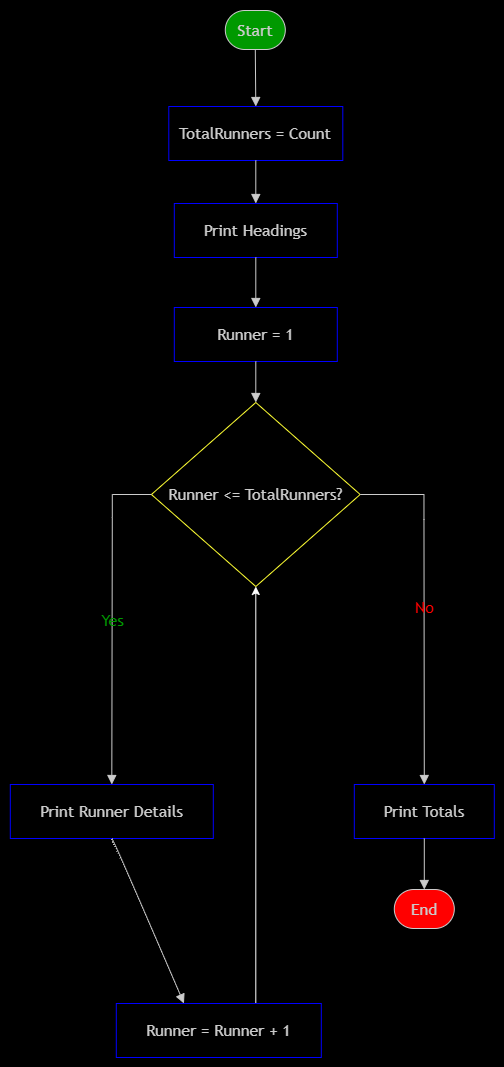

The diagram above was exported from draw.io. Its source (the exported page's mxGraphModel, read from the mxfile embedded in the PNG):
<mxGraphModel dx="1805" dy="780" grid="0" gridSize="10" guides="1" tooltips="1" connect="1" arrows="1" fold="1" page="1" pageScale="1" pageWidth="850" pageHeight="1100" background="light-dark(#FFFFFF,#000000)" math="0" shadow="0">
  <root>
    <mxCell id="0" />
    <mxCell id="1" parent="0" />
    <mxCell id="2o2bncxwE1CfhGQvfjqL-6" edge="1" parent="1" style="edgeStyle=none;curved=1;rounded=1;orthogonalLoop=1;jettySize=auto;html=1;entryX=0;entryY=0.5;entryDx=0;entryDy=0;fontSize=12;startSize=8;endSize=8;labelBackgroundColor=none;fontColor=default;">
      <mxGeometry relative="1" as="geometry">
        <Array as="points">
          <mxPoint x="110" y="910" />
        </Array>
        <mxPoint x="320" y="650" as="targetPoint" />
      </mxGeometry>
    </mxCell>
    <UserObject label="" mermaidData="{&#10;  &quot;data&quot;: &quot;flowchart TD\n    A([Start]) --&gt; B[TotalRunners = Count]\n    B --&gt; C[Print Headings]\n    C --&gt; D[Runner = 1]\n    D --&gt; E{Runner &lt;= TotalRunners?}\n    E --&gt;|Yes| F[Print Runner Details]\n    F --&gt; G[Runner = Runner + 1]\n    G --&gt; E\n    E --&gt;|No| H[Print Totals]\n    H --&gt; I([End])&quot;,&#10;  &quot;config&quot;: null&#10;}" id="apQtt_0FQDk-sM4cYmhd-82">
      <mxCell connectable="0" parent="1" style="group;transparentBounds=1;editIcon=1;lockedGroup=0;groupPadding=10;" vertex="1">
        <mxGeometry height="698" width="540" as="geometry" />
      </mxCell>
    </UserObject>
    <UserObject label="Start" mermaidId="n:A" mermaidBaseStyle="html=1;rounded=1;whiteSpace=wrap;arcSize=50;strokeWidth=1;fillColor=light-dark(#ECECFF,#1f2020);strokeColor=light-dark(#9370DB,#cccccc);fontColor=light-dark(#333333,#cccccc);fontFamily=Trebuchet MS,Verdana,Arial,sans-serif;fontSize=16;" mermaidBaseValue="Start" id="apQtt_0FQDk-sM4cYmhd-83">
      <mxCell parent="apQtt_0FQDk-sM4cYmhd-82" style="html=1;rounded=1;whiteSpace=wrap;arcSize=50;strokeWidth=1;fillColor=light-dark(#FFFFFF,#009900);strokeColor=light-dark(#9370DB,#cccccc);fontColor=light-dark(#333333,#cccccc);fontFamily=Trebuchet MS,Verdana,Arial,sans-serif;fontSize=16;" vertex="1">
        <mxGeometry height="39" width="60" x="353" y="25" as="geometry" />
      </mxCell>
    </UserObject>
    <UserObject label="TotalRunners = Count" mermaidId="n:B" mermaidBaseStyle="html=1;whiteSpace=wrap;strokeWidth=1;fillColor=light-dark(#ECECFF,#1f2020);strokeColor=light-dark(#9370DB,#cccccc);fontColor=light-dark(#333333,#cccccc);fontFamily=Trebuchet MS,Verdana,Arial,sans-serif;fontSize=16;" mermaidBaseValue="TotalRunners = Count" id="apQtt_0FQDk-sM4cYmhd-84">
      <mxCell parent="apQtt_0FQDk-sM4cYmhd-82" style="html=1;whiteSpace=wrap;strokeWidth=1;fillColor=light-dark(#ECECFF,#000000);strokeColor=light-dark(#ECECFF,#0000FF);fontColor=light-dark(#333333,#cccccc);fontFamily=Trebuchet MS,Verdana,Arial,sans-serif;fontSize=16;" vertex="1">
        <mxGeometry height="54" width="174" x="296.5" y="121" as="geometry" />
      </mxCell>
    </UserObject>
    <UserObject label="Print Headings" mermaidId="n:C" mermaidBaseStyle="html=1;whiteSpace=wrap;strokeWidth=1;fillColor=light-dark(#ECECFF,#1f2020);strokeColor=light-dark(#9370DB,#cccccc);fontColor=light-dark(#333333,#cccccc);fontFamily=Trebuchet MS,Verdana,Arial,sans-serif;fontSize=16;" mermaidBaseValue="Print Headings" id="apQtt_0FQDk-sM4cYmhd-85">
      <mxCell parent="apQtt_0FQDk-sM4cYmhd-82" style="html=1;whiteSpace=wrap;strokeWidth=1;fillColor=light-dark(#ECECFF,#000000);strokeColor=light-dark(#ECECFF,#0000FF);fontColor=light-dark(#333333,#cccccc);fontFamily=Trebuchet MS,Verdana,Arial,sans-serif;fontSize=16;" vertex="1">
        <mxGeometry height="54" width="163" x="302" y="218" as="geometry" />
      </mxCell>
    </UserObject>
    <UserObject label="Runner = 1" mermaidId="n:D" mermaidBaseStyle="html=1;whiteSpace=wrap;strokeWidth=1;fillColor=light-dark(#ECECFF,#1f2020);strokeColor=light-dark(#9370DB,#cccccc);fontColor=light-dark(#333333,#cccccc);fontFamily=Trebuchet MS,Verdana,Arial,sans-serif;fontSize=16;" mermaidBaseValue="Runner = 1" id="apQtt_0FQDk-sM4cYmhd-86">
      <mxCell parent="apQtt_0FQDk-sM4cYmhd-82" style="html=1;whiteSpace=wrap;strokeWidth=1;fillColor=light-dark(#ECECFF,#000000);strokeColor=light-dark(#ECECFF,#0000FF);fontColor=light-dark(#333333,#cccccc);fontFamily=Trebuchet MS,Verdana,Arial,sans-serif;fontSize=16;" vertex="1">
        <mxGeometry height="54" width="163" x="302" y="322" as="geometry" />
      </mxCell>
    </UserObject>
    <UserObject label="Runner &lt;= TotalRunners?" mermaidId="n:E" mermaidBaseStyle="rhombus;html=1;strokeWidth=1;whiteSpace=wrap;fillColor=light-dark(#ECECFF,#1f2020);strokeColor=light-dark(#9370DB,#cccccc);fontColor=light-dark(#333333,#cccccc);fontFamily=Trebuchet MS,Verdana,Arial,sans-serif;fontSize=16;" mermaidBaseValue="Runner &lt;= TotalRunners?" id="apQtt_0FQDk-sM4cYmhd-87">
      <mxCell parent="apQtt_0FQDk-sM4cYmhd-82" style="rhombus;html=1;strokeWidth=1;whiteSpace=wrap;fillColor=light-dark(#000000,#000000);strokeColor=light-dark(#000000,#FFFF33);fontColor=light-dark(#333333,#cccccc);fontFamily=Trebuchet MS,Verdana,Arial,sans-serif;fontSize=16;" vertex="1">
        <mxGeometry height="184" width="208.75" x="279.13" y="417" as="geometry" />
      </mxCell>
    </UserObject>
    <UserObject label="Print Runner Details" mermaidId="n:F" mermaidBaseStyle="html=1;whiteSpace=wrap;strokeWidth=1;fillColor=light-dark(#ECECFF,#1f2020);strokeColor=light-dark(#9370DB,#cccccc);fontColor=light-dark(#333333,#cccccc);fontFamily=Trebuchet MS,Verdana,Arial,sans-serif;fontSize=16;" mermaidBaseValue="Print Runner Details" id="apQtt_0FQDk-sM4cYmhd-88">
      <mxCell parent="apQtt_0FQDk-sM4cYmhd-82" style="html=1;whiteSpace=wrap;strokeWidth=1;fillColor=light-dark(#ECECFF,#000000);strokeColor=light-dark(#ECECFF,#0000FF);fontColor=light-dark(#333333,#cccccc);fontFamily=Trebuchet MS,Verdana,Arial,sans-serif;fontSize=16;" vertex="1">
        <mxGeometry height="54" width="203" x="138" y="799" as="geometry" />
      </mxCell>
    </UserObject>
    <mxCell id="apQtt_0FQDk-sM4cYmhd-101" edge="1" parent="apQtt_0FQDk-sM4cYmhd-82" source="apQtt_0FQDk-sM4cYmhd-89" style="edgeStyle=orthogonalEdgeStyle;rounded=0;orthogonalLoop=1;jettySize=auto;html=1;exitX=0.5;exitY=0;exitDx=0;exitDy=0;entryX=0.5;entryY=1;entryDx=0;entryDy=0;" target="apQtt_0FQDk-sM4cYmhd-87">
      <mxGeometry relative="1" as="geometry">
        <Array as="points">
          <mxPoint x="383.5" y="1018" />
        </Array>
      </mxGeometry>
    </mxCell>
    <UserObject label="Runner = Runner + 1" mermaidId="n:G" mermaidBaseStyle="html=1;whiteSpace=wrap;strokeWidth=1;fillColor=light-dark(#ECECFF,#1f2020);strokeColor=light-dark(#9370DB,#cccccc);fontColor=light-dark(#333333,#cccccc);fontFamily=Trebuchet MS,Verdana,Arial,sans-serif;fontSize=16;" mermaidBaseValue="Runner = Runner + 1" id="apQtt_0FQDk-sM4cYmhd-89">
      <mxCell parent="apQtt_0FQDk-sM4cYmhd-82" style="html=1;whiteSpace=wrap;strokeWidth=1;fillColor=light-dark(#ECECFF,#000000);strokeColor=light-dark(#ECECFF,#0000FF);fontColor=light-dark(#333333,#cccccc);fontFamily=Trebuchet MS,Verdana,Arial,sans-serif;fontSize=16;" vertex="1">
        <mxGeometry height="54" width="205" x="244" y="1018" as="geometry" />
      </mxCell>
    </UserObject>
    <UserObject label="Print Totals" mermaidId="n:H" mermaidBaseStyle="html=1;whiteSpace=wrap;strokeWidth=1;fillColor=light-dark(#ECECFF,#1f2020);strokeColor=light-dark(#9370DB,#cccccc);fontColor=light-dark(#333333,#cccccc);fontFamily=Trebuchet MS,Verdana,Arial,sans-serif;fontSize=16;" mermaidBaseValue="Print Totals" id="apQtt_0FQDk-sM4cYmhd-90">
      <mxCell parent="apQtt_0FQDk-sM4cYmhd-82" style="html=1;whiteSpace=wrap;strokeWidth=1;fillColor=light-dark(#ECECFF,#000000);strokeColor=light-dark(#ECECFF,#0000FF);fontColor=light-dark(#333333,#cccccc);fontFamily=Trebuchet MS,Verdana,Arial,sans-serif;fontSize=16;" vertex="1">
        <mxGeometry height="54" width="140" x="482" y="799" as="geometry" />
      </mxCell>
    </UserObject>
    <UserObject label="End" mermaidId="n:I" mermaidBaseStyle="html=1;rounded=1;whiteSpace=wrap;arcSize=50;strokeWidth=1;fillColor=light-dark(#ECECFF,#1f2020);strokeColor=light-dark(#9370DB,#cccccc);fontColor=light-dark(#333333,#cccccc);fontFamily=Trebuchet MS,Verdana,Arial,sans-serif;fontSize=16;" mermaidBaseValue="End" id="apQtt_0FQDk-sM4cYmhd-91">
      <mxCell parent="apQtt_0FQDk-sM4cYmhd-82" style="html=1;rounded=1;whiteSpace=wrap;arcSize=50;strokeWidth=1;fillColor=light-dark(#000000,#FF0000);strokeColor=light-dark(#9370DB,#cccccc);fontColor=light-dark(#333333,#cccccc);fontFamily=Trebuchet MS,Verdana,Arial,sans-serif;fontSize=16;" vertex="1">
        <mxGeometry height="39" width="60" x="522" y="904" as="geometry" />
      </mxCell>
    </UserObject>
    <UserObject label="" mermaidId="e:A-&gt;B#0" mermaidBaseStyle="curved=1;startArrow=none;endArrow=block;endSize=7;strokeColor=light-dark(#333333,#cccccc);exitX=0.5;exitY=1;entryX=0.5;entryY=0;" mermaidBaseValue="" id="apQtt_0FQDk-sM4cYmhd-92">
      <mxCell edge="1" parent="apQtt_0FQDk-sM4cYmhd-82" source="apQtt_0FQDk-sM4cYmhd-83" style="curved=1;startArrow=none;endArrow=block;endSize=7;strokeColor=light-dark(#333333,#cccccc);exitX=0.5;exitY=1;entryX=0.5;entryY=0;rounded=0;" target="apQtt_0FQDk-sM4cYmhd-84">
        <mxGeometry relative="1" as="geometry">
          <Array as="points" />
        </mxGeometry>
      </mxCell>
    </UserObject>
    <UserObject label="" mermaidId="e:B-&gt;C#0" mermaidBaseStyle="curved=1;startArrow=none;endArrow=block;endSize=7;strokeColor=light-dark(#333333,#cccccc);exitX=0.5;exitY=1;entryX=0.5;entryY=0;" mermaidBaseValue="" id="apQtt_0FQDk-sM4cYmhd-93">
      <mxCell edge="1" parent="apQtt_0FQDk-sM4cYmhd-82" source="apQtt_0FQDk-sM4cYmhd-84" style="curved=1;startArrow=none;endArrow=block;endSize=7;strokeColor=light-dark(#333333,#cccccc);exitX=0.5;exitY=1;entryX=0.5;entryY=0;rounded=0;" target="apQtt_0FQDk-sM4cYmhd-85">
        <mxGeometry relative="1" as="geometry">
          <Array as="points" />
        </mxGeometry>
      </mxCell>
    </UserObject>
    <UserObject label="" mermaidId="e:C-&gt;D#0" mermaidBaseStyle="curved=1;startArrow=none;endArrow=block;endSize=7;strokeColor=light-dark(#333333,#cccccc);exitX=0.5;exitY=1;entryX=0.5;entryY=0;" mermaidBaseValue="" id="apQtt_0FQDk-sM4cYmhd-94">
      <mxCell edge="1" parent="apQtt_0FQDk-sM4cYmhd-82" source="apQtt_0FQDk-sM4cYmhd-85" style="curved=1;startArrow=none;endArrow=block;endSize=7;strokeColor=light-dark(#333333,#cccccc);exitX=0.5;exitY=1;entryX=0.5;entryY=0;rounded=0;" target="apQtt_0FQDk-sM4cYmhd-86">
        <mxGeometry relative="1" as="geometry">
          <Array as="points" />
        </mxGeometry>
      </mxCell>
    </UserObject>
    <UserObject label="" mermaidId="e:D-&gt;E#0" mermaidBaseStyle="curved=1;startArrow=none;endArrow=block;endSize=7;strokeColor=light-dark(#333333,#cccccc);exitX=0.5;exitY=1;entryX=0.5;entryY=0;" mermaidBaseValue="" id="apQtt_0FQDk-sM4cYmhd-95">
      <mxCell edge="1" parent="apQtt_0FQDk-sM4cYmhd-82" source="apQtt_0FQDk-sM4cYmhd-86" style="curved=1;startArrow=none;endArrow=block;endSize=7;strokeColor=light-dark(#333333,#cccccc);exitX=0.5;exitY=1;entryX=0.5;entryY=0;rounded=0;" target="apQtt_0FQDk-sM4cYmhd-87">
        <mxGeometry relative="1" as="geometry">
          <Array as="points" />
        </mxGeometry>
      </mxCell>
    </UserObject>
    <UserObject label="Yes" mermaidId="e:E-&gt;F#0" mermaidBaseStyle="curved=1;startArrow=none;endArrow=block;endSize=7;strokeColor=light-dark(#333333,#cccccc);html=1;fontSize=16;labelBackgroundColor=light-dark(#E8E8E88D,#2a2a2a8D);fontFamily=Trebuchet MS,Verdana,Arial,sans-serif;fontColor=light-dark(#333333,#cccccc);exitX=0.12;exitY=1;entryX=0.5;entryY=0;" mermaidBaseValue="Yes" id="apQtt_0FQDk-sM4cYmhd-96">
      <mxCell edge="1" parent="apQtt_0FQDk-sM4cYmhd-82" source="apQtt_0FQDk-sM4cYmhd-87" style="startArrow=none;endArrow=block;endSize=7;strokeColor=light-dark(#333333,#cccccc);html=1;fontSize=16;labelBackgroundColor=none;fontFamily=Trebuchet MS,Verdana,Arial,sans-serif;fontColor=light-dark(#FFFFFF,#009900);exitX=0;exitY=0.5;entryX=0.5;entryY=0;rounded=0;exitDx=0;exitDy=0;edgeStyle=orthogonalEdgeStyle;" target="apQtt_0FQDk-sM4cYmhd-88">
        <mxGeometry relative="1" as="geometry">
          <Array as="points">
            <mxPoint x="240" y="532" />
            <mxPoint x="240" y="789" />
          </Array>
        </mxGeometry>
      </mxCell>
    </UserObject>
    <UserObject label="" mermaidId="e:F-&gt;G#0" mermaidBaseStyle="curved=1;startArrow=none;endArrow=block;endSize=7;strokeColor=light-dark(#333333,#cccccc);exitX=0.5;exitY=1;entryX=0.33;entryY=0;" mermaidBaseValue="" id="apQtt_0FQDk-sM4cYmhd-97">
      <mxCell edge="1" parent="apQtt_0FQDk-sM4cYmhd-82" source="apQtt_0FQDk-sM4cYmhd-88" style="curved=1;startArrow=none;endArrow=block;endSize=7;strokeColor=light-dark(#333333,#cccccc);exitX=0.5;exitY=1;entryX=0.33;entryY=0;rounded=0;" target="apQtt_0FQDk-sM4cYmhd-89">
        <mxGeometry relative="1" as="geometry">
          <Array as="points">
            <mxPoint x="247" y="868" />
          </Array>
        </mxGeometry>
      </mxCell>
    </UserObject>
    <UserObject label="No" mermaidId="e:E-&gt;H#0" mermaidBaseStyle="curved=1;startArrow=none;endArrow=block;endSize=7;strokeColor=light-dark(#333333,#cccccc);html=1;fontSize=16;labelBackgroundColor=light-dark(#E8E8E88D,#2a2a2a8D);fontFamily=Trebuchet MS,Verdana,Arial,sans-serif;fontColor=light-dark(#333333,#cccccc);exitX=0.89;exitY=1;entryX=0.5;entryY=0;" mermaidBaseValue="No" id="apQtt_0FQDk-sM4cYmhd-99">
      <mxCell edge="1" parent="apQtt_0FQDk-sM4cYmhd-82" source="apQtt_0FQDk-sM4cYmhd-87" style="startArrow=none;endArrow=block;endSize=7;strokeColor=light-dark(#333333,#cccccc);html=1;fontSize=16;labelBackgroundColor=none;fontFamily=Trebuchet MS,Verdana,Arial,sans-serif;fontColor=light-dark(#000000,#FF0000);exitX=1;exitY=0.5;entryX=0.5;entryY=0;rounded=0;exitDx=0;exitDy=0;edgeStyle=orthogonalEdgeStyle;" target="apQtt_0FQDk-sM4cYmhd-90">
        <mxGeometry relative="1" as="geometry">
          <Array as="points">
            <mxPoint x="551.67" y="534" />
            <mxPoint x="551.67" y="789" />
          </Array>
        </mxGeometry>
      </mxCell>
    </UserObject>
    <UserObject label="" mermaidId="e:H-&gt;I#0" mermaidBaseStyle="curved=1;startArrow=none;endArrow=block;endSize=7;strokeColor=light-dark(#333333,#cccccc);exitX=0.5;exitY=1;entryX=0.5;entryY=0;" mermaidBaseValue="" id="apQtt_0FQDk-sM4cYmhd-100">
      <mxCell edge="1" parent="apQtt_0FQDk-sM4cYmhd-82" source="apQtt_0FQDk-sM4cYmhd-90" style="curved=1;startArrow=none;endArrow=block;endSize=7;strokeColor=light-dark(#333333,#cccccc);exitX=0.5;exitY=1;entryX=0.5;entryY=0;rounded=0;" target="apQtt_0FQDk-sM4cYmhd-91">
        <mxGeometry relative="1" as="geometry">
          <Array as="points" />
        </mxGeometry>
      </mxCell>
    </UserObject>
  </root>
</mxGraphModel>